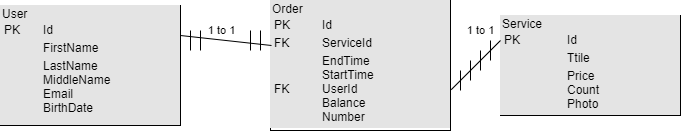

The diagram above was exported from draw.io. Its source (the exported page's mxGraphModel, read from the mxfile embedded in the PNG):
<mxGraphModel dx="920" dy="554" grid="1" gridSize="10" guides="1" tooltips="1" connect="1" arrows="1" fold="1" page="1" pageScale="1" pageWidth="850" pageHeight="1100" background="none" math="0" shadow="0">
  <root>
    <mxCell id="0" />
    <mxCell id="1" parent="0" />
    <mxCell id="dfJBVwCa9ihKC7ICL6JS-1" value="&lt;div style=&quot;box-sizing: border-box ; width: 100% ; background: #e4e4e4 ; padding: 2px&quot;&gt;User&lt;table cellpadding=&quot;2&quot; cellspacing=&quot;0&quot; style=&quot;font-size: 1em ; width: 100%&quot;&gt;&lt;tbody&gt;&lt;tr&gt;&lt;td&gt;PK&lt;/td&gt;&lt;td&gt;Id&lt;/td&gt;&lt;/tr&gt;&lt;tr&gt;&lt;td&gt;&lt;br&gt;&lt;/td&gt;&lt;td&gt;FirstName&lt;/td&gt;&lt;/tr&gt;&lt;tr&gt;&lt;td&gt;&lt;/td&gt;&lt;td&gt;LastName&lt;br&gt;MiddleName&lt;br&gt;Email&lt;br&gt;BirthDate&lt;br&gt;&lt;br&gt;&lt;/td&gt;&lt;/tr&gt;&lt;/tbody&gt;&lt;/table&gt;&lt;/div&gt;" style="verticalAlign=top;align=left;overflow=fill;html=1;" vertex="1" parent="1">
      <mxGeometry x="120" y="65" width="180" height="120" as="geometry" />
    </mxCell>
    <mxCell id="dfJBVwCa9ihKC7ICL6JS-2" value="&lt;div style=&quot;box-sizing: border-box ; width: 100% ; background: #e4e4e4 ; padding: 2px&quot;&gt;Service&lt;table cellpadding=&quot;2&quot; cellspacing=&quot;0&quot; style=&quot;font-size: 1em ; width: 100%&quot;&gt;&lt;tbody&gt;&lt;tr&gt;&lt;td&gt;PK&lt;/td&gt;&lt;td&gt;Id&lt;/td&gt;&lt;/tr&gt;&lt;tr&gt;&lt;td&gt;&lt;/td&gt;&lt;td&gt;Ttile&lt;/td&gt;&lt;/tr&gt;&lt;tr&gt;&lt;td&gt;&lt;/td&gt;&lt;td&gt;Price&lt;br&gt;Count&lt;br&gt;Photo&lt;/td&gt;&lt;/tr&gt;&lt;/tbody&gt;&lt;/table&gt;&lt;/div&gt;" style="verticalAlign=top;align=left;overflow=fill;html=1;" vertex="1" parent="1">
      <mxGeometry x="620" y="75" width="180" height="100" as="geometry" />
    </mxCell>
    <mxCell id="dfJBVwCa9ihKC7ICL6JS-3" value="&lt;div style=&quot;box-sizing: border-box ; width: 100% ; background: #e4e4e4 ; padding: 2px&quot;&gt;Order&lt;table cellpadding=&quot;2&quot; cellspacing=&quot;0&quot; style=&quot;font-size: 1em ; width: 100%&quot;&gt;&lt;tbody&gt;&lt;tr&gt;&lt;td&gt;PK&lt;/td&gt;&lt;td&gt;Id&lt;/td&gt;&lt;/tr&gt;&lt;tr&gt;&lt;td&gt;FK&lt;/td&gt;&lt;td&gt;ServiceId&lt;/td&gt;&lt;/tr&gt;&lt;tr&gt;&lt;td&gt;FK&lt;/td&gt;&lt;td&gt;EndTime&lt;br&gt;StartTime&lt;br&gt;UserId&lt;br&gt;Balance&lt;br&gt;Number&lt;/td&gt;&lt;/tr&gt;&lt;/tbody&gt;&lt;/table&gt;&lt;/div&gt;" style="verticalAlign=top;align=left;overflow=fill;html=1;" vertex="1" parent="1">
      <mxGeometry x="390" y="60" width="180" height="130" as="geometry" />
    </mxCell>
    <mxCell id="dfJBVwCa9ihKC7ICL6JS-6" value="1 to 1" style="endArrow=none;html=1;entryX=1;entryY=0.25;entryDx=0;entryDy=0;" edge="1" parent="1" target="dfJBVwCa9ihKC7ICL6JS-1">
      <mxGeometry x="0.1433" y="-9" width="50" height="50" relative="1" as="geometry">
        <mxPoint x="391" y="105" as="sourcePoint" />
        <mxPoint x="490" y="140" as="targetPoint" />
        <mxPoint as="offset" />
      </mxGeometry>
    </mxCell>
    <mxCell id="dfJBVwCa9ihKC7ICL6JS-7" value="" style="endArrow=none;html=1;" edge="1" parent="1">
      <mxGeometry width="50" height="50" relative="1" as="geometry">
        <mxPoint x="310" y="110" as="sourcePoint" />
        <mxPoint x="310" y="90" as="targetPoint" />
      </mxGeometry>
    </mxCell>
    <mxCell id="dfJBVwCa9ihKC7ICL6JS-9" value="" style="endArrow=none;html=1;edgeStyle=orthogonalEdgeStyle;" edge="1" parent="1">
      <mxGeometry width="50" height="50" relative="1" as="geometry">
        <mxPoint x="320" y="110" as="sourcePoint" />
        <mxPoint x="320" y="90" as="targetPoint" />
        <Array as="points">
          <mxPoint x="320" y="90" />
          <mxPoint x="320" y="90" />
        </Array>
      </mxGeometry>
    </mxCell>
    <mxCell id="dfJBVwCa9ihKC7ICL6JS-10" value="1 to 1" style="endArrow=none;html=1;entryX=1.004;entryY=0.686;entryDx=0;entryDy=0;exitX=0;exitY=0.25;exitDx=0;exitDy=0;entryPerimeter=0;" edge="1" parent="1" source="dfJBVwCa9ihKC7ICL6JS-2" target="dfJBVwCa9ihKC7ICL6JS-3">
      <mxGeometry x="-0.7963" y="-21" width="50" height="50" relative="1" as="geometry">
        <mxPoint x="591" y="115" as="sourcePoint" />
        <mxPoint x="500" y="105" as="targetPoint" />
        <mxPoint as="offset" />
      </mxGeometry>
    </mxCell>
    <mxCell id="dfJBVwCa9ihKC7ICL6JS-11" value="" style="endArrow=none;html=1;" edge="1" parent="1">
      <mxGeometry width="50" height="50" relative="1" as="geometry">
        <mxPoint x="380" y="110" as="sourcePoint" />
        <mxPoint x="380" y="90" as="targetPoint" />
      </mxGeometry>
    </mxCell>
    <mxCell id="dfJBVwCa9ihKC7ICL6JS-13" value="" style="endArrow=none;html=1;" edge="1" parent="1">
      <mxGeometry width="50" height="50" relative="1" as="geometry">
        <mxPoint x="370" y="110" as="sourcePoint" />
        <mxPoint x="370" y="90" as="targetPoint" />
      </mxGeometry>
    </mxCell>
    <mxCell id="dfJBVwCa9ihKC7ICL6JS-16" value="" style="endArrow=none;html=1;" edge="1" parent="1">
      <mxGeometry width="50" height="50" relative="1" as="geometry">
        <mxPoint x="580" y="150" as="sourcePoint" />
        <mxPoint x="580" y="130" as="targetPoint" />
      </mxGeometry>
    </mxCell>
    <mxCell id="dfJBVwCa9ihKC7ICL6JS-20" value="" style="endArrow=none;html=1;" edge="1" parent="1">
      <mxGeometry width="50" height="50" relative="1" as="geometry">
        <mxPoint x="590" y="140" as="sourcePoint" />
        <mxPoint x="590" y="120" as="targetPoint" />
      </mxGeometry>
    </mxCell>
    <mxCell id="dfJBVwCa9ihKC7ICL6JS-21" value="" style="endArrow=none;html=1;" edge="1" parent="1">
      <mxGeometry width="50" height="50" relative="1" as="geometry">
        <mxPoint x="610" y="120" as="sourcePoint" />
        <mxPoint x="610" y="100" as="targetPoint" />
      </mxGeometry>
    </mxCell>
    <mxCell id="dfJBVwCa9ihKC7ICL6JS-22" value="" style="endArrow=none;html=1;" edge="1" parent="1">
      <mxGeometry width="50" height="50" relative="1" as="geometry">
        <mxPoint x="600" y="130" as="sourcePoint" />
        <mxPoint x="600" y="110" as="targetPoint" />
      </mxGeometry>
    </mxCell>
  </root>
</mxGraphModel>